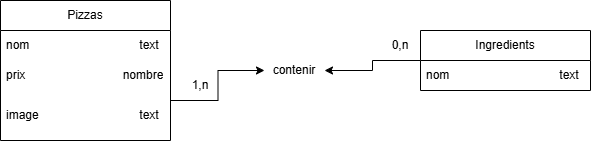

The diagram above was exported from draw.io. Its source (the exported page's mxGraphModel, read from the mxfile embedded in the PNG):
<mxGraphModel dx="790" dy="772" grid="1" gridSize="10" guides="1" tooltips="1" connect="1" arrows="1" fold="1" page="1" pageScale="1" pageWidth="827" pageHeight="1169" math="0" shadow="0">
  <root>
    <mxCell id="0" />
    <mxCell id="1" parent="0" />
    <mxCell id="VHj_v1XOqqRh2u9vRjTT-1" parent="1" style="swimlane;fontStyle=0;childLayout=stackLayout;horizontal=1;startSize=30;horizontalStack=0;resizeParent=1;resizeParentMax=0;resizeLast=0;collapsible=1;marginBottom=0;whiteSpace=wrap;html=1;" value="Pizzas" vertex="1">
      <mxGeometry height="140" width="170" x="150" y="310" as="geometry" />
    </mxCell>
    <mxCell id="VHj_v1XOqqRh2u9vRjTT-2" parent="VHj_v1XOqqRh2u9vRjTT-1" style="text;strokeColor=none;fillColor=none;align=left;verticalAlign=middle;spacingLeft=4;spacingRight=4;overflow=hidden;points=[[0,0.5],[1,0.5]];portConstraint=eastwest;rotatable=0;whiteSpace=wrap;html=1;" value="nom&lt;span style=&quot;white-space: pre;&quot;&gt;&#09;&lt;/span&gt;&lt;span style=&quot;white-space: pre;&quot;&gt;&#09;&lt;/span&gt;&lt;span style=&quot;white-space: pre;&quot;&gt;&#09;&lt;/span&gt;&lt;span style=&quot;white-space: pre;&quot;&gt;&#09;&lt;/span&gt;&lt;span style=&quot;white-space: pre;&quot;&gt;&#09;&lt;/span&gt;text" vertex="1">
      <mxGeometry height="30" width="170" y="30" as="geometry" />
    </mxCell>
    <mxCell id="VHj_v1XOqqRh2u9vRjTT-3" parent="VHj_v1XOqqRh2u9vRjTT-1" style="text;strokeColor=none;fillColor=none;align=left;verticalAlign=middle;spacingLeft=4;spacingRight=4;overflow=hidden;points=[[0,0.5],[1,0.5]];portConstraint=eastwest;rotatable=0;whiteSpace=wrap;html=1;" value="prix&lt;span style=&quot;white-space: pre;&quot;&gt;&#09;&lt;/span&gt;&lt;span style=&quot;white-space: pre;&quot;&gt;&#09;&lt;/span&gt;&lt;span style=&quot;white-space: pre;&quot;&gt;&#09;&lt;/span&gt;&lt;span style=&quot;white-space: pre;&quot;&gt;&#09;&lt;/span&gt;&amp;nbsp; &amp;nbsp;nombre" vertex="1">
      <mxGeometry height="30" width="170" y="60" as="geometry" />
    </mxCell>
    <mxCell id="VHj_v1XOqqRh2u9vRjTT-4" parent="VHj_v1XOqqRh2u9vRjTT-1" style="text;strokeColor=none;fillColor=none;align=left;verticalAlign=middle;spacingLeft=4;spacingRight=4;overflow=hidden;points=[[0,0.5],[1,0.5]];portConstraint=eastwest;rotatable=0;whiteSpace=wrap;html=1;" value="image&lt;span style=&quot;white-space: pre;&quot;&gt;&#09;&lt;/span&gt;&lt;span style=&quot;white-space: pre;&quot;&gt;&#09;&lt;/span&gt;&lt;span style=&quot;white-space: pre;&quot;&gt;&#09;&lt;/span&gt;&lt;span style=&quot;white-space: pre;&quot;&gt;&#09;&lt;/span&gt;text" vertex="1">
      <mxGeometry height="50" width="170" y="90" as="geometry" />
    </mxCell>
    <mxCell id="VHj_v1XOqqRh2u9vRjTT-20" edge="1" parent="1" source="VHj_v1XOqqRh2u9vRjTT-6" style="edgeStyle=orthogonalEdgeStyle;rounded=0;orthogonalLoop=1;jettySize=auto;html=1;entryX=1;entryY=0.5;entryDx=0;entryDy=0;" target="VHj_v1XOqqRh2u9vRjTT-19">
      <mxGeometry relative="1" as="geometry" />
    </mxCell>
    <mxCell id="VHj_v1XOqqRh2u9vRjTT-6" parent="1" style="swimlane;fontStyle=0;childLayout=stackLayout;horizontal=1;startSize=30;horizontalStack=0;resizeParent=1;resizeParentMax=0;resizeLast=0;collapsible=1;marginBottom=0;whiteSpace=wrap;html=1;" value="Ingredients" vertex="1">
      <mxGeometry height="60" width="170" x="570" y="340" as="geometry" />
    </mxCell>
    <mxCell id="VHj_v1XOqqRh2u9vRjTT-7" parent="VHj_v1XOqqRh2u9vRjTT-6" style="text;strokeColor=none;fillColor=none;align=left;verticalAlign=middle;spacingLeft=4;spacingRight=4;overflow=hidden;points=[[0,0.5],[1,0.5]];portConstraint=eastwest;rotatable=0;whiteSpace=wrap;html=1;" value="nom&lt;span style=&quot;white-space: pre;&quot;&gt;&#09;&lt;/span&gt;&lt;span style=&quot;white-space: pre;&quot;&gt;&#09;&lt;/span&gt;&lt;span style=&quot;white-space: pre;&quot;&gt;&#09;&lt;/span&gt;&lt;span style=&quot;white-space: pre;&quot;&gt;&#09;&lt;/span&gt;&lt;span style=&quot;white-space: pre;&quot;&gt;&#09;&lt;/span&gt;text" vertex="1">
      <mxGeometry height="30" width="170" y="30" as="geometry" />
    </mxCell>
    <mxCell id="VHj_v1XOqqRh2u9vRjTT-15" edge="1" parent="1" style="edgeStyle=orthogonalEdgeStyle;rounded=0;orthogonalLoop=1;jettySize=auto;html=1;entryX=0;entryY=0.5;entryDx=0;entryDy=0;" target="VHj_v1XOqqRh2u9vRjTT-19">
      <mxGeometry relative="1" as="geometry">
        <mxPoint x="320" y="410" as="sourcePoint" />
        <mxPoint x="570" y="410" as="targetPoint" />
      </mxGeometry>
    </mxCell>
    <mxCell id="VHj_v1XOqqRh2u9vRjTT-16" parent="1" style="text;html=1;whiteSpace=wrap;strokeColor=none;fillColor=none;align=center;verticalAlign=middle;rounded=0;" value="1,n" vertex="1">
      <mxGeometry height="30" width="60" x="320" y="380" as="geometry" />
    </mxCell>
    <mxCell id="VHj_v1XOqqRh2u9vRjTT-17" parent="1" style="text;html=1;whiteSpace=wrap;strokeColor=none;fillColor=none;align=center;verticalAlign=middle;rounded=0;" value="0,n" vertex="1">
      <mxGeometry height="30" width="60" x="520" y="340" as="geometry" />
    </mxCell>
    <mxCell id="VHj_v1XOqqRh2u9vRjTT-19" parent="1" style="text;html=1;whiteSpace=wrap;strokeColor=none;fillColor=none;align=center;verticalAlign=middle;rounded=0;" value="contenir" vertex="1">
      <mxGeometry height="30" width="60" x="414" y="365" as="geometry" />
    </mxCell>
  </root>
</mxGraphModel>